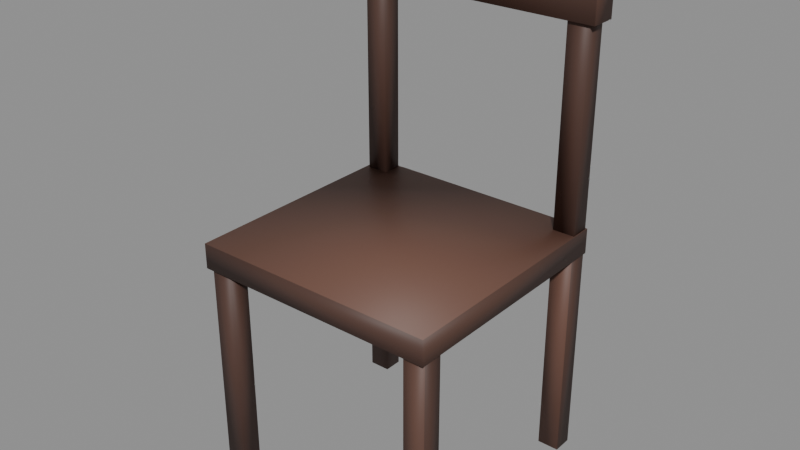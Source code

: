 # Source: furnishings-chairs-plainwoodchair.blend  (saved by Blender 5.2.44; exported with 4.5.12 LTS)
import bpy
from mathutils import Matrix  # noqa: F401  (used for matrix-valued properties, if any)

bpy.ops.wm.read_factory_settings(use_empty=True)
scene = bpy.context.scene
scene.name = 'furnishings-chairs-plainwoodchair'

# ---- collections
col_plainwoodchair = bpy.data.collections.new('PlainWoodChair'); scene.collection.children.link(col_plainwoodchair)

# ---- materials (node trees are filled in below, after node groups)
mat_mat_standard_004 = bpy.data.materials.new('Mat_Standard.004')
mat_mat_standard_004.use_backface_culling_lightprobe_volume = False
mat_mat_standard_004.use_transparent_shadow = False
mat_mat_standard_004.diffuse_color = (1.0, 0.0, 0.0, 1.0)
mat_mat_standard_004.roughness = 0.5528

# ---- material node trees
mat_mat_standard_004.use_nodes = True; mat_mat_standard_004.node_tree.nodes.clear()
_N = mat_mat_standard_004.node_tree.nodes; _L = mat_mat_standard_004.node_tree.links
n0 = _N.new('ShaderNodeBsdfPrincipled'); n0.name = 'Principled BSDF'; n0.location = (10, 300)
n0.distribution = 'GGX'
n0.subsurface_method = 'BURLEY'
n0.inputs[2].default_value = 0.5528
n0.inputs[3].default_value = 1.45
n0.inputs[27].default_value = (0.0, 0.0, 0.0, 1.0)
n1 = _N.new('ShaderNodeOutputMaterial'); n1.name = 'Material Output'; n1.location = (300, 300)
n2 = _N.new('ShaderNodeNormalMap'); n2.name = 'Normal Map'; n2.location = (-300, -300)
n2.label = 'Normal/Map'
n3 = _N.new('ShaderNodeVertexColor'); n3.name = 'Vertex Color'; n3.location = (-380, 263)
n3.layer_name = 'colorSet1'
_L.new(n0.outputs[0], n1.inputs[0])
_L.new(n2.outputs[0], n0.inputs[5])
_L.new(n3.outputs[0], n0.inputs[0])
n1.is_active_output = True

# ---- meshes
me_mesh_001 = bpy.data.meshes.new('Mesh.001')
me_mesh_001.from_pydata([(0.2269, -0.222, 0.3951), (0.2248, 0.2211, 0.3948), (0.2268, -0.222, 0.4414), (0.2247, 0.2211, 0.4411), (-0.2286, -0.2242, 0.4406), (-0.2307, 0.2189, 0.4404), (-0.2285, -0.2242, 0.3943), (-0.2307, 0.2189, 0.3941), (0.2255, -0.2142, 0.0009626), (0.2254, -0.1781, 0.0009432), (0.2248, -0.214, 0.4251), (0.2247, -0.1778, 0.4251), (0.1845, -0.2142, 0.425), (0.1843, -0.178, 0.425), (0.1852, -0.2144, 0.0008957), (0.185, -0.1783, 0.0008766), (0.2236, 0.181, 0.0007571), (0.2234, 0.2172, 0.0007362), (0.2229, 0.1812, 0.4412), (0.2227, 0.2174, 0.4411), (0.1825, 0.181, 0.4411), (0.1823, 0.2172, 0.4411), (0.1832, 0.1808, 0.0006911), (0.1831, 0.217, 0.0006709), (-0.1826, 0.179, 8.395e-05), (-0.1828, 0.2152, 6.571e-05), (-0.1834, 0.1793, 0.4405), (-0.1835, 0.2154, 0.4405), (-0.2237, 0.1791, 0.4404), (-0.2239, 0.2152, 0.4404), (-0.223, 0.1788, 1.842e-05), (-0.2232, 0.215, 0.0), (-0.1807, -0.2162, 0.0002897), (-0.1809, -0.18, 0.0002728), (-0.1814, -0.216, 0.4236), (-0.1816, -0.1798, 0.4236), (-0.2218, -0.2162, 0.4235), (-0.222, -0.18, 0.4235), (-0.2211, -0.2164, 0.0002248), (-0.2213, -0.1802, 0.0002066), (-0.1834, 0.1793, 0.4346), (-0.1835, 0.2154, 0.4346), (-0.1842, 0.1795, 0.9174), (-0.1843, 0.2157, 0.9174), (-0.2245, 0.1793, 0.9173), (-0.2247, 0.2155, 0.9173), (-0.2237, 0.1791, 0.4346), (-0.2239, 0.2152, 0.4345), (0.2229, 0.1812, 0.4353), (0.2227, 0.2174, 0.4353), (0.2221, 0.1815, 0.9181), (0.2219, 0.2176, 0.918), (0.1817, 0.1813, 0.918), (0.1816, 0.2174, 0.918), (0.1825, 0.181, 0.4352), (0.1824, 0.2172, 0.4352), (-0.2331, 0.1726, 0.8018), (-0.2334, 0.2219, 0.8018), (0.2336, 0.1748, 0.8026), (0.2333, 0.2241, 0.8025), (0.2334, 0.1749, 0.9227), (0.2331, 0.2242, 0.9227), (-0.2333, 0.1726, 0.922), (-0.2336, 0.2219, 0.922)], [], [(0, 1, 3, 2), (2, 3, 5, 4), (4, 5, 7, 6), (6, 7, 1, 0), (1, 7, 5, 3), (6, 0, 2, 4), (8, 9, 11, 10), (10, 11, 13, 12), (12, 13, 15, 14), (14, 15, 9, 8), (9, 15, 13, 11), (14, 8, 10, 12), (16, 17, 19, 18), (18, 19, 21, 20), (20, 21, 23, 22), (22, 23, 17, 16), (17, 23, 21, 19), (22, 16, 18, 20), (24, 25, 27, 26), (26, 27, 29, 28), (28, 29, 31, 30), (30, 31, 25, 24), (25, 31, 29, 27), (30, 24, 26, 28), (32, 33, 35, 34), (34, 35, 37, 36), (36, 37, 39, 38), (38, 39, 33, 32), (33, 39, 37, 35), (38, 32, 34, 36), (40, 41, 43, 42), (42, 43, 45, 44), (44, 45, 47, 46), (46, 47, 41, 40), (41, 47, 45, 43), (46, 40, 42, 44), (48, 49, 51, 50), (50, 51, 53, 52), (52, 53, 55, 54), (54, 55, 49, 48), (49, 55, 53, 51), (54, 48, 50, 52), (56, 57, 59, 58), (58, 59, 61, 60), (60, 61, 63, 62), (62, 63, 57, 56), (57, 63, 61, 59), (62, 56, 58, 60)])
me_mesh_001.polygons.foreach_set('use_smooth', [True] * 48)
_uv = me_mesh_001.uv_layers.new(name='map1')
_uv.uv.foreach_set('vector', [0.5025, 0.6819, 0.5023, 0.3527, 0.5367, 0.3527, 0.5369, 0.6819, 0.5709, 0.001993, 0.9001, 0.003588, 0.8985, 0.342, 0.5692, 0.3404, 0.4965, 0.3527, 0.4963, 0.6819, 0.4619, 0.6819, 0.462, 0.3527, 0.9553, 0.6841, 0.6261, 0.6857, 0.6245, 0.3474, 0.9537, 0.3458, 0.6181, 0.3458, 0.6186, 0.6841, 0.5842, 0.6842, 0.5837, 0.3458, 0.5428, 0.691, 0.5434, 0.3527, 0.5778, 0.3527, 0.5772, 0.6911, 0.07898, 0.3645, 0.1058, 0.3645, 0.106, 0.6796, 0.07914, 0.6797, 0.3269, 0.6838, 0.3537, 0.6839, 0.3536, 0.7139, 0.3267, 0.7138, 0.07294, 0.6797, 0.04609, 0.6797, 0.04625, 0.3645, 0.07311, 0.3646, 0.3873, 0.7138, 0.3604, 0.7139, 0.3603, 0.6839, 0.3871, 0.6838, 0.1788, 0.6796, 0.1488, 0.6797, 0.1483, 0.3646, 0.1783, 0.3645, 0.1124, 0.3645, 0.1424, 0.3646, 0.1419, 0.6797, 0.1119, 0.6796, 0.2175, 0.3645, 0.2444, 0.3645, 0.2446, 0.6917, 0.2177, 0.6917, 0.2261, 0.6955, 0.253, 0.6957, 0.2528, 0.7257, 0.226, 0.7255, 0.3102, 0.6917, 0.2833, 0.6917, 0.2835, 0.3645, 0.3103, 0.3645, 0.488, 0.7157, 0.4612, 0.7159, 0.461, 0.6859, 0.4879, 0.6857, 0.456, 0.6799, 0.426, 0.6799, 0.4255, 0.3527, 0.4555, 0.3527, 0.3168, 0.3527, 0.3468, 0.3528, 0.3462, 0.68, 0.3162, 0.6799, 0.1847, 0.3645, 0.2115, 0.3645, 0.2117, 0.6917, 0.1848, 0.6917, 0.1925, 0.6955, 0.2194, 0.6957, 0.2192, 0.7257, 0.1924, 0.7255, 0.2773, 0.6917, 0.2504, 0.6917, 0.2506, 0.3645, 0.2775, 0.3645, 0.5216, 0.7157, 0.4948, 0.7159, 0.4946, 0.6859, 0.5215, 0.6857, 0.4196, 0.6799, 0.3896, 0.6799, 0.389, 0.3527, 0.419, 0.3527, 0.3532, 0.3527, 0.3832, 0.3528, 0.3826, 0.68, 0.3526, 0.6799, 0.0394, 0.6835, 0.06626, 0.6835, 0.06641, 0.998, 0.03956, 0.998, 0.394, 0.6838, 0.4209, 0.6839, 0.4207, 0.7139, 0.3939, 0.7138, 0.09984, 0.998, 0.07299, 0.998, 0.07314, 0.6835, 0.1, 0.6835, 0.3201, 0.7255, 0.2933, 0.7257, 0.2931, 0.6957, 0.32, 0.6955, 0.04021, 0.679, 0.01022, 0.6791, 0.0097, 0.3646, 0.03969, 0.3645, 0.002423, 0.6829, 0.03243, 0.683, 0.0319, 0.9975, 0.001906, 0.9974, 0.1849, 0.002007, 0.2118, 0.001993, 0.212, 0.3607, 0.1851, 0.3607, 0.2597, 0.6955, 0.2865, 0.6957, 0.2864, 0.7257, 0.2595, 0.7255, 0.1782, 0.3607, 0.1513, 0.3607, 0.1515, 0.001993, 0.1784, 0.002007, 0.5552, 0.7249, 0.5283, 0.725, 0.5282, 0.695, 0.5551, 0.6949, 0.0325, 0.3607, 0.0025, 0.3607, 0.001906, 0.002049, 0.0319, 0.001993, 0.07731, 0.001993, 0.1073, 0.002046, 0.1067, 0.3607, 0.07672, 0.3607, 0.2185, 0.002007, 0.2454, 0.001993, 0.2455, 0.3607, 0.2187, 0.3607, 0.5619, 0.6949, 0.5888, 0.695, 0.5886, 0.725, 0.5618, 0.7249, 0.2789, 0.3607, 0.2521, 0.3607, 0.2523, 0.001993, 0.2791, 0.002007, 0.4544, 0.7137, 0.4276, 0.7139, 0.4275, 0.6839, 0.4543, 0.6838, 0.07, 0.3607, 0.04, 0.3607, 0.03941, 0.002049, 0.0694, 0.001993, 0.1146, 0.001993, 0.1446, 0.002043, 0.144, 0.3607, 0.114, 0.3607, 0.324, 0.3487, 0.2874, 0.3489, 0.2857, 0.002173, 0.3223, 0.001993, 0.1066, 0.6835, 0.1432, 0.6835, 0.1432, 0.7728, 0.1066, 0.7728, 0.3321, 0.001993, 0.3688, 0.002171, 0.3671, 0.3489, 0.3304, 0.3487, 0.1861, 0.7848, 0.1495, 0.7848, 0.1495, 0.6955, 0.1862, 0.6955, 0.5621, 0.3487, 0.4728, 0.3488, 0.4722, 0.002137, 0.5615, 0.001993, 0.4645, 0.3489, 0.3752, 0.3487, 0.3758, 0.001993, 0.4651, 0.002143])
_ca = me_mesh_001.color_attributes.new('colorSet1', 'BYTE_COLOR', 'CORNER')
_ca.data.foreach_set('color', [0.08866, 0.04374, 0.0319, 1.0, 0.08866, 0.04374, 0.0319, 1.0, 0.08866, 0.04374, 0.0319, 1.0, 0.08866, 0.04374, 0.0319, 1.0, 0.1529, 0.07421, 0.05286, 1.0, 0.1529, 0.07421, 0.05286, 1.0, 0.1529, 0.07421, 0.05286, 1.0, 0.1529, 0.07421, 0.05286, 1.0, 0.06663, 0.0331, 0.02519, 1.0, 0.06663, 0.0331, 0.02519, 1.0, 0.06663, 0.0331, 0.02519, 1.0, 0.06663, 0.0331, 0.02519, 1.0, 0.07421, 0.0382, 0.02732, 1.0, 0.07421, 0.0382, 0.02732, 1.0, 0.07421, 0.0382, 0.02732, 1.0, 0.07421, 0.0382, 0.02732, 1.0, 0.08866, 0.04374, 0.0319, 1.0, 0.08866, 0.04374, 0.0319, 1.0, 0.08866, 0.04374, 0.0319, 1.0, 0.08866, 0.04374, 0.0319, 1.0, 0.08228, 0.04092, 0.03071, 1.0, 0.08228, 0.04092, 0.03071, 1.0, 0.08228, 0.04092, 0.03071, 1.0, 0.08228, 0.04092, 0.03071, 1.0, 0.07421, 0.03689, 0.02732, 1.0, 0.07421, 0.03689, 0.02732, 1.0, 0.07421, 0.03689, 0.02732, 1.0, 0.07421, 0.03689, 0.02732, 1.0, 0.159, 0.07619, 0.05448, 1.0, 0.159, 0.07619, 0.05448, 1.0, 0.159, 0.07619, 0.05448, 1.0, 0.159, 0.07619, 0.05448, 1.0, 0.08228, 0.04092, 0.03071, 1.0, 0.08228, 0.04092, 0.03071, 1.0, 0.08228, 0.04092, 0.03071, 1.0, 0.08228, 0.04092, 0.03071, 1.0, 0.08022, 0.04092, 0.02956, 1.0, 0.08022, 0.04092, 0.02956, 1.0, 0.08022, 0.04092, 0.02956, 1.0, 0.08022, 0.04092, 0.02956, 1.0, 0.08228, 0.04092, 0.03071, 1.0, 0.08228, 0.04092, 0.03071, 1.0, 0.08228, 0.04092, 0.03071, 1.0, 0.08228, 0.04092, 0.03071, 1.0, 0.1144, 0.05613, 0.04092, 1.0, 0.1144, 0.05613, 0.04092, 1.0, 0.1144, 0.05613, 0.04092, 1.0, 0.1144, 0.05613, 0.04092, 1.0, 0.07421, 0.03689, 0.02732, 1.0, 0.07421, 0.03689, 0.02732, 1.0, 0.07421, 0.03689, 0.02732, 1.0, 0.07421, 0.03689, 0.02732, 1.0, 0.1779, 0.08438, 0.06125, 1.0, 0.1779, 0.08438, 0.06125, 1.0, 0.1779, 0.08438, 0.06125, 1.0, 0.1779, 0.08438, 0.06125, 1.0, 0.07421, 0.03689, 0.02732, 1.0, 0.07421, 0.03689, 0.02732, 1.0, 0.07421, 0.03689, 0.02732, 1.0, 0.07421, 0.03689, 0.02732, 1.0, 0.1046, 0.05127, 0.03689, 1.0, 0.1046, 0.05127, 0.03689, 1.0, 0.1046, 0.05127, 0.03689, 1.0, 0.1046, 0.05127, 0.03689, 1.0, 0.08228, 0.04092, 0.03071, 1.0, 0.08228, 0.04092, 0.03071, 1.0, 0.08228, 0.04092, 0.03071, 1.0, 0.08228, 0.04092, 0.03071, 1.0, 0.1384, 0.06663, 0.04817, 1.0, 0.1384, 0.06663, 0.04817, 1.0, 0.1384, 0.06663, 0.04817, 1.0, 0.1384, 0.06663, 0.04817, 1.0, 0.08228, 0.04092, 0.03071, 1.0, 0.08228, 0.04092, 0.03071, 1.0, 0.08228, 0.04092, 0.03071, 1.0, 0.08228, 0.04092, 0.03071, 1.0, 0.159, 0.07619, 0.05448, 1.0, 0.159, 0.07619, 0.05448, 1.0, 0.159, 0.07619, 0.05448, 1.0, 0.159, 0.07619, 0.05448, 1.0, 0.07421, 0.03689, 0.02732, 1.0, 0.07421, 0.03689, 0.02732, 1.0, 0.07421, 0.03689, 0.02732, 1.0, 0.07421, 0.03689, 0.02732, 1.0, 0.07819, 0.03955, 0.02843, 1.0, 0.07819, 0.03955, 0.02843, 1.0, 0.07819, 0.03955, 0.02843, 1.0, 0.07819, 0.03955, 0.02843, 1.0, 0.08228, 0.04092, 0.03071, 1.0, 0.08228, 0.04092, 0.03071, 1.0, 0.08228, 0.04092, 0.03071, 1.0, 0.08228, 0.04092, 0.03071, 1.0, 0.08228, 0.04092, 0.03071, 1.0, 0.08228, 0.04092, 0.03071, 1.0, 0.08228, 0.04092, 0.03071, 1.0, 0.08228, 0.04092, 0.03071, 1.0, 0.08228, 0.04092, 0.03071, 1.0, 0.08228, 0.04092, 0.03071, 1.0, 0.08228, 0.04092, 0.03071, 1.0, 0.08228, 0.04092, 0.03071, 1.0, 0.1221, 0.05951, 0.04374, 1.0, 0.1221, 0.05951, 0.04374, 1.0, 0.1221, 0.05951, 0.04374, 1.0, 0.1221, 0.05951, 0.04374, 1.0, 0.07421, 0.03689, 0.02732, 1.0, 0.07421, 0.03689, 0.02732, 1.0, 0.07421, 0.03689, 0.02732, 1.0, 0.07421, 0.03689, 0.02732, 1.0, 0.05448, 0.02843, 0.02122, 1.0, 0.05448, 0.02843, 0.02122, 1.0, 0.05448, 0.02843, 0.02122, 1.0, 0.05448, 0.02843, 0.02122, 1.0, 0.08228, 0.04092, 0.03071, 1.0, 0.08228, 0.04092, 0.03071, 1.0, 0.08228, 0.04092, 0.03071, 1.0, 0.08228, 0.04092, 0.03071, 1.0, 0.08228, 0.04092, 0.03071, 1.0, 0.08228, 0.04092, 0.03071, 1.0, 0.08228, 0.04092, 0.03071, 1.0, 0.08228, 0.04092, 0.03071, 1.0, 0.07421, 0.03689, 0.02732, 1.0, 0.07421, 0.03689, 0.02732, 1.0, 0.07421, 0.03689, 0.02732, 1.0, 0.07421, 0.03689, 0.02732, 1.0, 0.1779, 0.08438, 0.06125, 1.0, 0.1779, 0.08438, 0.06125, 1.0, 0.1779, 0.08438, 0.06125, 1.0, 0.1779, 0.08438, 0.06125, 1.0, 0.07421, 0.03689, 0.02732, 1.0, 0.07421, 0.03689, 0.02732, 1.0, 0.07421, 0.03689, 0.02732, 1.0, 0.07421, 0.03689, 0.02732, 1.0, 0.1559, 0.07619, 0.05448, 1.0, 0.1559, 0.07619, 0.05448, 1.0, 0.1559, 0.07619, 0.05448, 1.0, 0.1559, 0.07619, 0.05448, 1.0, 0.08228, 0.04092, 0.03071, 1.0, 0.08228, 0.04092, 0.03071, 1.0, 0.08228, 0.04092, 0.03071, 1.0, 0.08228, 0.04092, 0.03071, 1.0, 0.08228, 0.04092, 0.03071, 1.0, 0.08228, 0.04092, 0.03071, 1.0, 0.08228, 0.04092, 0.03071, 1.0, 0.08228, 0.04092, 0.03071, 1.0, 0.07421, 0.03689, 0.02732, 1.0, 0.07421, 0.03689, 0.02732, 1.0, 0.07421, 0.03689, 0.02732, 1.0, 0.07421, 0.03689, 0.02732, 1.0, 0.1779, 0.08438, 0.06125, 1.0, 0.1779, 0.08438, 0.06125, 1.0, 0.1779, 0.08438, 0.06125, 1.0, 0.1779, 0.08438, 0.06125, 1.0, 0.07421, 0.03689, 0.02732, 1.0, 0.07421, 0.03689, 0.02732, 1.0, 0.07421, 0.03689, 0.02732, 1.0, 0.07421, 0.03689, 0.02732, 1.0, 0.1779, 0.08438, 0.06125, 1.0, 0.1779, 0.08438, 0.06125, 1.0, 0.1779, 0.08438, 0.06125, 1.0, 0.1779, 0.08438, 0.06125, 1.0, 0.08228, 0.04092, 0.03071, 1.0, 0.08228, 0.04092, 0.03071, 1.0, 0.08228, 0.04092, 0.03071, 1.0, 0.08228, 0.04092, 0.03071, 1.0, 0.08228, 0.04092, 0.03071, 1.0, 0.08228, 0.04092, 0.03071, 1.0, 0.08228, 0.04092, 0.03071, 1.0, 0.08228, 0.04092, 0.03071, 1.0, 0.08228, 0.04092, 0.03071, 1.0, 0.08228, 0.04092, 0.03071, 1.0, 0.08228, 0.04092, 0.03071, 1.0, 0.08228, 0.04092, 0.03071, 1.0, 0.1095, 0.05286, 0.0382, 1.0, 0.1095, 0.05286, 0.0382, 1.0, 0.1095, 0.05286, 0.0382, 1.0, 0.1095, 0.05286, 0.0382, 1.0, 0.1779, 0.08438, 0.06125, 1.0, 0.1779, 0.08438, 0.06125, 1.0, 0.1779, 0.08438, 0.06125, 1.0, 0.1779, 0.08438, 0.06125, 1.0, 0.09759, 0.04817, 0.03434, 1.0, 0.09759, 0.04817, 0.03434, 1.0, 0.09759, 0.04817, 0.03434, 1.0, 0.09759, 0.04817, 0.03434, 1.0, 0.08228, 0.04092, 0.03071, 1.0, 0.08228, 0.04092, 0.03071, 1.0, 0.08228, 0.04092, 0.03071, 1.0, 0.08228, 0.04092, 0.03071, 1.0, 0.08228, 0.04092, 0.03071, 1.0, 0.08228, 0.04092, 0.03071, 1.0, 0.08228, 0.04092, 0.03071, 1.0, 0.08228, 0.04092, 0.03071, 1.0])
me_mesh_001.materials.append(mat_mat_standard_004)
me_mesh_001.use_remesh_fix_poles = True
me_mesh_001.use_remesh_preserve_attributes = False
me_mesh_001.use_mirror_vertex_groups = False
me_mesh_001.update()

# ---- objects
ob_plainwoodchair_001 = bpy.data.objects.new('PlainWoodChair.001', me_mesh_001)

# ---- transforms, parenting, visibility, modifiers, constraints
ob_plainwoodchair_001.location = (0.2335, 0.0, 0.0)
ob_plainwoodchair_001.color = (0.8, 0.8, 0.8, 1.0)
ob_plainwoodchair_001.lineart.crease_threshold = 0.0

# ---- collection membership
col_plainwoodchair.objects.link(ob_plainwoodchair_001)

# ---- scene / render settings (as saved in the file)
scene.frame_start = 1; scene.frame_end = 250; scene.frame_set(1)
scene.render.engine = 'BLENDER_EEVEE_NEXT'
scene.render.image_settings.exr_codec = 'NONE'
scene.render.use_bake_clear = False
scene.render.bake_margin = 0
scene.render.bake_bias = 0.0
scene.render.bake_samples = 0
scene.render.simplify_subdivision_render = 0
scene.render.simplify_child_particles_render = 0.0
scene.render.compositor_device = 'GPU'
scene.eevee.use_volume_custom_range = False
scene.eevee.gtao_distance = 0.0
scene.eevee.use_fast_gi = False
scene.eevee.fast_gi_thickness_near = 0.1
scene.eevee.fast_gi_thickness_far = 0.0
scene.eevee.ray_tracing_options.screen_trace_thickness = 0.1
bpy.context.view_layer.update()

# ---- added for rendering (the .blend has no active camera and no usable light): camera, sun + grey world if the file has none
cam_auto = bpy.data.cameras.new('AutoCamera')
cam_auto.lens = 50.0
cam_auto.sensor_width = 36.0
cam_auto.clip_end = 1000.0
ob_auto_camera = bpy.data.objects.new('AutoCamera', cam_auto)
scene.collection.objects.link(ob_auto_camera)
ob_auto_camera.location = (1.27652, -1.25156, 1.29575)
ob_auto_camera.rotation_euler = (1.09748, -7.21219e-08, 0.694738)
scene.camera = ob_auto_camera
light_auto_sun = bpy.data.lights.new('AutoSun', 'SUN')
light_auto_sun.energy = 3.0
light_auto_sun.angle = 0.0523599
ob_auto_sun = bpy.data.objects.new('AutoSun', light_auto_sun)
scene.collection.objects.link(ob_auto_sun)
ob_auto_sun.rotation_euler = (0.872665, 0.174533, 0.523599)
if scene.world is None:
    world_auto = bpy.data.worlds.new('AutoWorld')
    world_auto.color = (0.3, 0.3, 0.3)
    scene.world = world_auto
bpy.context.view_layer.update()
